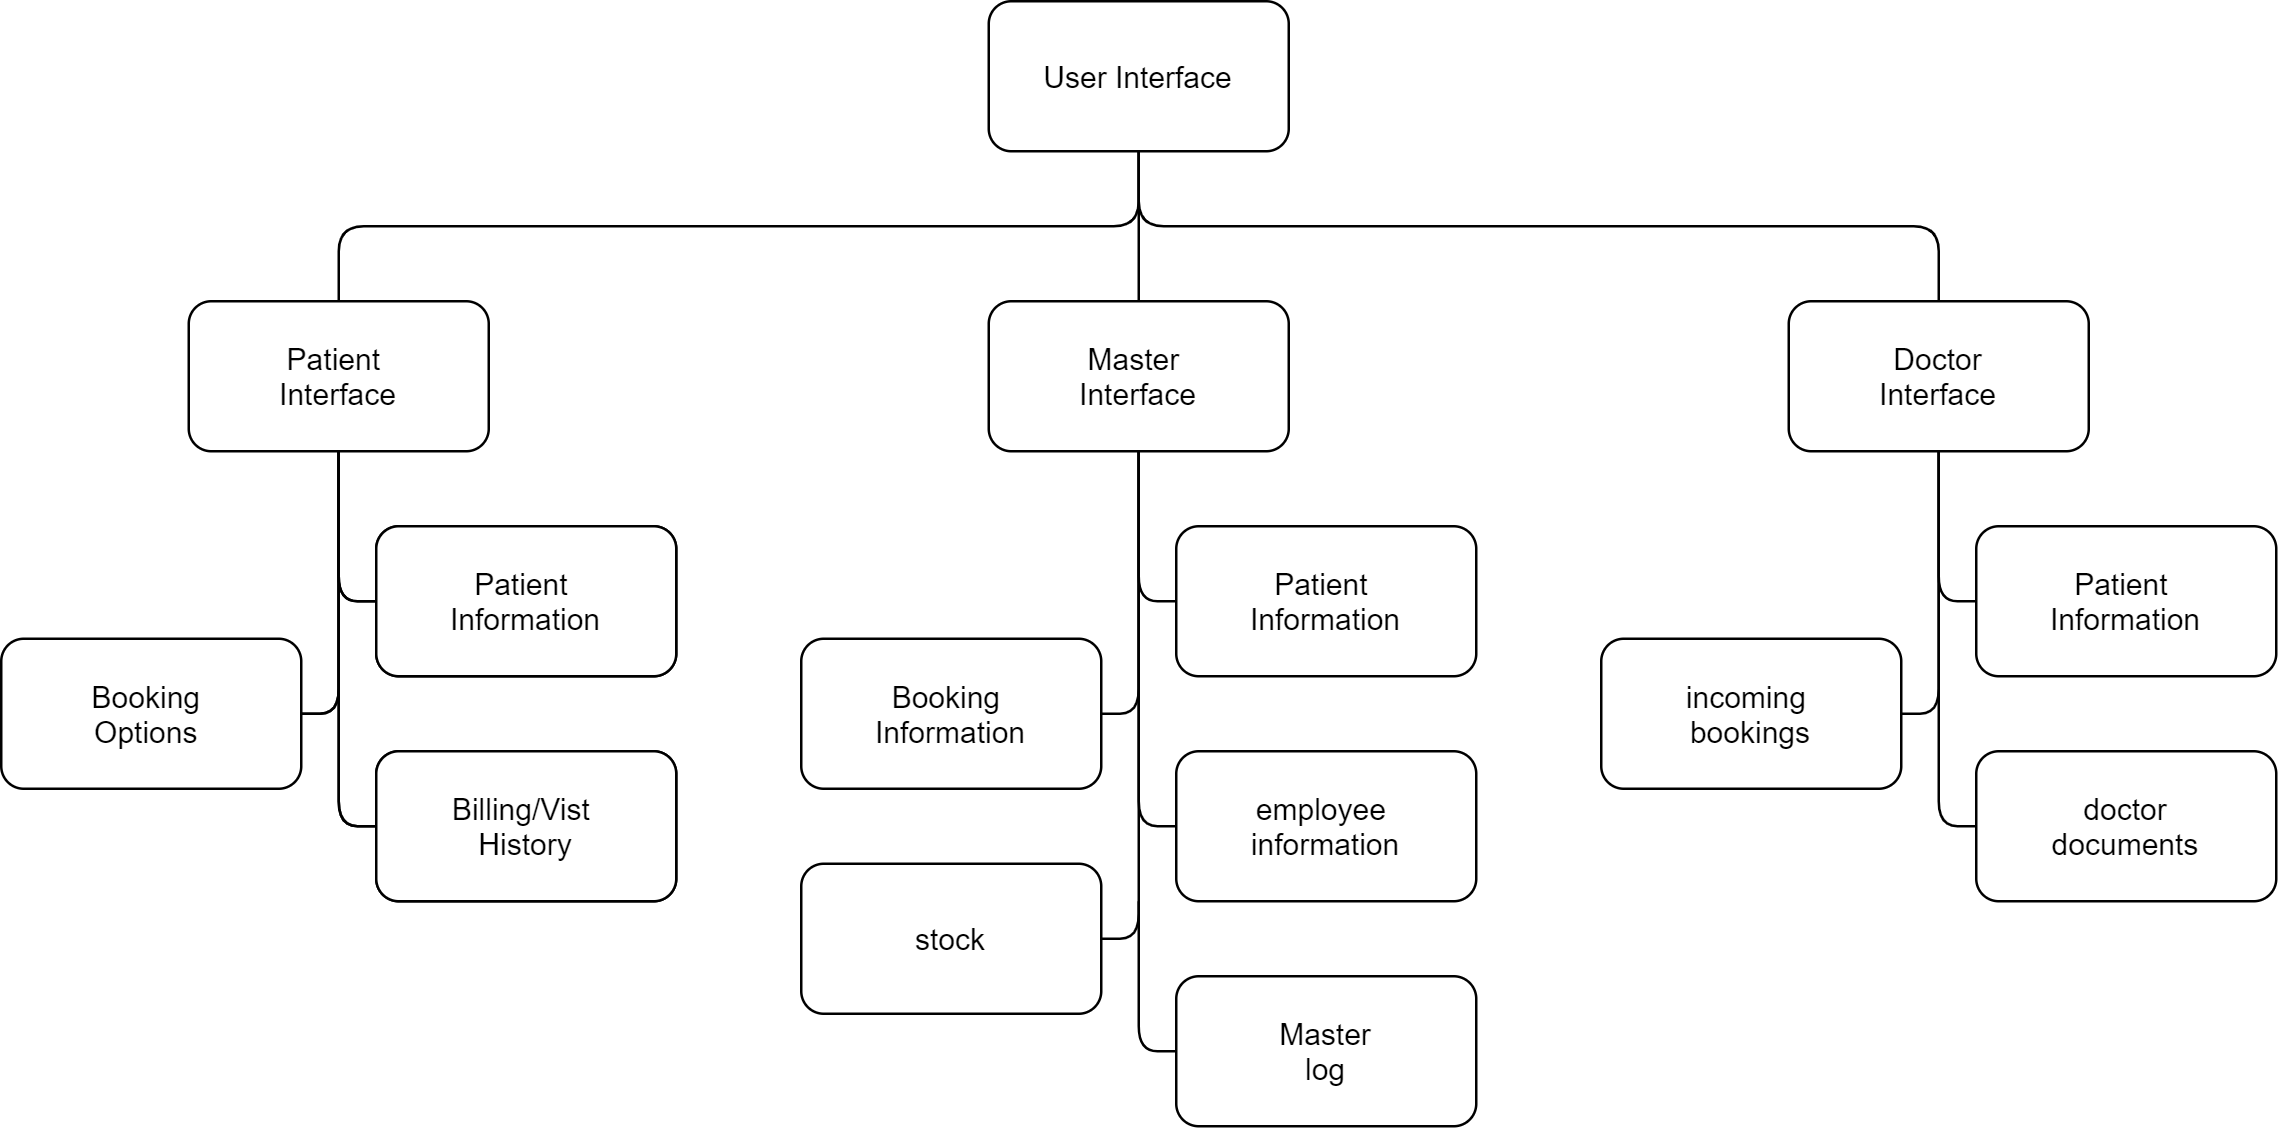

The diagram above was exported from draw.io. Its source (the exported page's mxGraphModel, read from the mxfile embedded in the PNG):
<mxGraphModel dx="1088" dy="-312" grid="1" gridSize="10" guides="1" tooltips="1" connect="1" arrows="1" fold="1" page="1" pageScale="1" pageWidth="1000" pageHeight="1000" math="0" shadow="0">
  <root>
    <mxCell id="0" />
    <mxCell id="1" parent="0" />
    <mxCell id="QbQz6poYOwd5PdJGrClC-30" style="edgeStyle=elbowEdgeStyle;rounded=1;orthogonalLoop=1;jettySize=auto;html=1;exitX=0;exitY=0.5;exitDx=0;exitDy=0;entryX=0.5;entryY=1;entryDx=0;entryDy=0;endArrow=none;endFill=0;strokeWidth=1;" parent="1" source="QbQz6poYOwd5PdJGrClC-9" target="QbQz6poYOwd5PdJGrClC-3" edge="1">
      <mxGeometry relative="1" as="geometry">
        <Array as="points">
          <mxPoint x="170" y="1500" />
        </Array>
      </mxGeometry>
    </mxCell>
    <mxCell id="QbQz6poYOwd5PdJGrClC-9" value="Patient Information" style="rounded=1;whiteSpace=wrap;html=1;direction=east;" parent="1" vertex="1">
      <mxGeometry x="185" y="1500" width="120" height="60" as="geometry" />
    </mxCell>
    <mxCell id="QbQz6poYOwd5PdJGrClC-2" value="User Interface" style="rounded=1;whiteSpace=wrap;html=1;" parent="1" vertex="1">
      <mxGeometry x="430" y="1290" width="120" height="60" as="geometry" />
    </mxCell>
    <mxCell id="QbQz6poYOwd5PdJGrClC-6" style="edgeStyle=orthogonalEdgeStyle;orthogonalLoop=1;jettySize=auto;html=1;exitX=0.5;exitY=0;exitDx=0;exitDy=0;entryX=0.5;entryY=1;entryDx=0;entryDy=0;endArrow=none;endFill=0;rounded=1;" parent="1" source="QbQz6poYOwd5PdJGrClC-3" target="QbQz6poYOwd5PdJGrClC-2" edge="1">
      <mxGeometry relative="1" as="geometry" />
    </mxCell>
    <mxCell id="QbQz6poYOwd5PdJGrClC-3" value="Patient &lt;br&gt;Interface" style="rounded=1;whiteSpace=wrap;html=1;" parent="1" vertex="1">
      <mxGeometry x="110" y="1410" width="120" height="60" as="geometry" />
    </mxCell>
    <mxCell id="QbQz6poYOwd5PdJGrClC-8" style="edgeStyle=orthogonalEdgeStyle;rounded=1;orthogonalLoop=1;jettySize=auto;html=1;exitX=0.5;exitY=0;exitDx=0;exitDy=0;endArrow=none;endFill=0;" parent="1" source="QbQz6poYOwd5PdJGrClC-4" edge="1">
      <mxGeometry relative="1" as="geometry">
        <mxPoint x="490" y="1350" as="targetPoint" />
      </mxGeometry>
    </mxCell>
    <mxCell id="QbQz6poYOwd5PdJGrClC-4" value="Master &lt;br&gt;Interface" style="rounded=1;whiteSpace=wrap;html=1;" parent="1" vertex="1">
      <mxGeometry x="430" y="1410" width="120" height="60" as="geometry" />
    </mxCell>
    <mxCell id="QbQz6poYOwd5PdJGrClC-7" style="edgeStyle=orthogonalEdgeStyle;rounded=1;orthogonalLoop=1;jettySize=auto;html=1;exitX=0.5;exitY=0;exitDx=0;exitDy=0;entryX=0.5;entryY=1;entryDx=0;entryDy=0;endArrow=none;endFill=0;" parent="1" source="QbQz6poYOwd5PdJGrClC-5" target="QbQz6poYOwd5PdJGrClC-2" edge="1">
      <mxGeometry relative="1" as="geometry" />
    </mxCell>
    <mxCell id="QbQz6poYOwd5PdJGrClC-5" value="Doctor&lt;br&gt;Interface" style="rounded=1;whiteSpace=wrap;html=1;" parent="1" vertex="1">
      <mxGeometry x="750" y="1410" width="120" height="60" as="geometry" />
    </mxCell>
    <mxCell id="QbQz6poYOwd5PdJGrClC-31" style="edgeStyle=elbowEdgeStyle;rounded=1;orthogonalLoop=1;jettySize=auto;html=1;exitX=1;exitY=0.5;exitDx=0;exitDy=0;endArrow=none;endFill=0;strokeWidth=1;" parent="1" source="QbQz6poYOwd5PdJGrClC-10" edge="1">
      <mxGeometry relative="1" as="geometry">
        <mxPoint x="170" y="1470" as="targetPoint" />
        <Array as="points">
          <mxPoint x="170" y="1520" />
        </Array>
      </mxGeometry>
    </mxCell>
    <mxCell id="QbQz6poYOwd5PdJGrClC-10" value="Booking &lt;br&gt;Options&amp;nbsp;" style="rounded=1;whiteSpace=wrap;html=1;" parent="1" vertex="1">
      <mxGeometry x="35" y="1545" width="120" height="60" as="geometry" />
    </mxCell>
    <mxCell id="QbQz6poYOwd5PdJGrClC-32" style="edgeStyle=elbowEdgeStyle;rounded=1;orthogonalLoop=1;jettySize=auto;html=1;exitX=0;exitY=0.5;exitDx=0;exitDy=0;endArrow=none;endFill=0;strokeWidth=1;" parent="1" source="QbQz6poYOwd5PdJGrClC-11" edge="1">
      <mxGeometry relative="1" as="geometry">
        <mxPoint x="170" y="1470" as="targetPoint" />
        <Array as="points">
          <mxPoint x="170" y="1540" />
        </Array>
      </mxGeometry>
    </mxCell>
    <mxCell id="QbQz6poYOwd5PdJGrClC-11" value="Billing/Vist History" style="rounded=1;whiteSpace=wrap;html=1;" parent="1" vertex="1">
      <mxGeometry x="185" y="1590" width="120" height="60" as="geometry" />
    </mxCell>
    <mxCell id="QbQz6poYOwd5PdJGrClC-38" style="edgeStyle=elbowEdgeStyle;rounded=1;orthogonalLoop=1;jettySize=auto;html=1;exitX=0;exitY=0.5;exitDx=0;exitDy=0;entryX=0.5;entryY=1;entryDx=0;entryDy=0;endArrow=none;endFill=0;strokeWidth=1;" parent="1" source="QbQz6poYOwd5PdJGrClC-39" edge="1">
      <mxGeometry relative="1" as="geometry">
        <mxPoint x="170" y="1470" as="targetPoint" />
        <Array as="points">
          <mxPoint x="170" y="1500" />
        </Array>
      </mxGeometry>
    </mxCell>
    <mxCell id="QbQz6poYOwd5PdJGrClC-39" value="Patient &lt;br&gt;Information" style="rounded=1;whiteSpace=wrap;html=1;direction=east;" parent="1" vertex="1">
      <mxGeometry x="185" y="1500" width="120" height="60" as="geometry" />
    </mxCell>
    <mxCell id="QbQz6poYOwd5PdJGrClC-40" style="edgeStyle=elbowEdgeStyle;rounded=1;orthogonalLoop=1;jettySize=auto;html=1;exitX=1;exitY=0.5;exitDx=0;exitDy=0;endArrow=none;endFill=0;strokeWidth=1;" parent="1" edge="1">
      <mxGeometry relative="1" as="geometry">
        <mxPoint x="170" y="1470" as="targetPoint" />
        <mxPoint x="155" y="1575" as="sourcePoint" />
        <Array as="points">
          <mxPoint x="170" y="1520" />
        </Array>
      </mxGeometry>
    </mxCell>
    <mxCell id="QbQz6poYOwd5PdJGrClC-41" style="edgeStyle=elbowEdgeStyle;rounded=1;orthogonalLoop=1;jettySize=auto;html=1;exitX=0;exitY=0.5;exitDx=0;exitDy=0;endArrow=none;endFill=0;strokeWidth=1;" parent="1" source="QbQz6poYOwd5PdJGrClC-42" edge="1">
      <mxGeometry relative="1" as="geometry">
        <mxPoint x="170" y="1470" as="targetPoint" />
        <Array as="points">
          <mxPoint x="170" y="1540" />
        </Array>
      </mxGeometry>
    </mxCell>
    <mxCell id="QbQz6poYOwd5PdJGrClC-42" value="Billing/Vist &lt;br&gt;History" style="rounded=1;whiteSpace=wrap;html=1;" parent="1" vertex="1">
      <mxGeometry x="185" y="1590" width="120" height="60" as="geometry" />
    </mxCell>
    <mxCell id="QbQz6poYOwd5PdJGrClC-44" value="Booking &lt;br&gt;Information" style="rounded=1;whiteSpace=wrap;html=1;" parent="1" vertex="1">
      <mxGeometry x="355" y="1545" width="120" height="60" as="geometry" />
    </mxCell>
    <mxCell id="QbQz6poYOwd5PdJGrClC-45" value="stock" style="rounded=1;whiteSpace=wrap;html=1;" parent="1" vertex="1">
      <mxGeometry x="355" y="1635" width="120" height="60" as="geometry" />
    </mxCell>
    <mxCell id="QbQz6poYOwd5PdJGrClC-46" style="edgeStyle=elbowEdgeStyle;rounded=1;orthogonalLoop=1;jettySize=auto;html=1;exitX=0;exitY=0.5;exitDx=0;exitDy=0;entryX=0.5;entryY=1;entryDx=0;entryDy=0;endArrow=none;endFill=0;strokeWidth=1;" parent="1" source="QbQz6poYOwd5PdJGrClC-47" edge="1">
      <mxGeometry relative="1" as="geometry">
        <mxPoint x="490" y="1470" as="targetPoint" />
        <Array as="points">
          <mxPoint x="490" y="1500" />
        </Array>
      </mxGeometry>
    </mxCell>
    <mxCell id="QbQz6poYOwd5PdJGrClC-47" value="Patient &lt;br&gt;Information" style="rounded=1;whiteSpace=wrap;html=1;direction=east;" parent="1" vertex="1">
      <mxGeometry x="505" y="1500" width="120" height="60" as="geometry" />
    </mxCell>
    <mxCell id="QbQz6poYOwd5PdJGrClC-48" style="edgeStyle=elbowEdgeStyle;rounded=1;orthogonalLoop=1;jettySize=auto;html=1;exitX=1;exitY=0.5;exitDx=0;exitDy=0;endArrow=none;endFill=0;strokeWidth=1;" parent="1" edge="1">
      <mxGeometry relative="1" as="geometry">
        <mxPoint x="490" y="1470" as="targetPoint" />
        <mxPoint x="475" y="1575" as="sourcePoint" />
        <Array as="points">
          <mxPoint x="490" y="1520" />
        </Array>
      </mxGeometry>
    </mxCell>
    <mxCell id="QbQz6poYOwd5PdJGrClC-49" style="edgeStyle=elbowEdgeStyle;rounded=1;orthogonalLoop=1;jettySize=auto;html=1;exitX=0;exitY=0.5;exitDx=0;exitDy=0;endArrow=none;endFill=0;strokeWidth=1;" parent="1" source="QbQz6poYOwd5PdJGrClC-50" edge="1">
      <mxGeometry relative="1" as="geometry">
        <mxPoint x="490" y="1470" as="targetPoint" />
        <Array as="points">
          <mxPoint x="490" y="1540" />
        </Array>
      </mxGeometry>
    </mxCell>
    <mxCell id="QbQz6poYOwd5PdJGrClC-50" value="&lt;div&gt;employee&amp;nbsp;&lt;/div&gt;&lt;div&gt;&lt;span&gt;information&lt;/span&gt;&lt;/div&gt;" style="rounded=1;whiteSpace=wrap;html=1;" parent="1" vertex="1">
      <mxGeometry x="505" y="1590" width="120" height="60" as="geometry" />
    </mxCell>
    <mxCell id="QbQz6poYOwd5PdJGrClC-51" style="edgeStyle=elbowEdgeStyle;rounded=1;orthogonalLoop=1;jettySize=auto;html=1;endArrow=none;endFill=0;strokeWidth=1;" parent="1" edge="1">
      <mxGeometry relative="1" as="geometry">
        <mxPoint x="490" y="1470" as="targetPoint" />
        <mxPoint x="475" y="1665" as="sourcePoint" />
        <Array as="points">
          <mxPoint x="490" y="1570" />
        </Array>
      </mxGeometry>
    </mxCell>
    <mxCell id="QbQz6poYOwd5PdJGrClC-54" style="edgeStyle=elbowEdgeStyle;rounded=1;orthogonalLoop=1;jettySize=auto;html=1;exitX=0;exitY=0.5;exitDx=0;exitDy=0;entryX=0.5;entryY=1;entryDx=0;entryDy=0;endArrow=none;endFill=0;strokeWidth=1;" parent="1" source="QbQz6poYOwd5PdJGrClC-55" edge="1">
      <mxGeometry relative="1" as="geometry">
        <mxPoint x="490" y="1650" as="targetPoint" />
        <Array as="points">
          <mxPoint x="490" y="1680" />
        </Array>
      </mxGeometry>
    </mxCell>
    <mxCell id="QbQz6poYOwd5PdJGrClC-55" value="Master&lt;br&gt;log" style="rounded=1;whiteSpace=wrap;html=1;direction=east;" parent="1" vertex="1">
      <mxGeometry x="505" y="1680" width="120" height="60" as="geometry" />
    </mxCell>
    <mxCell id="QbQz6poYOwd5PdJGrClC-60" value="&lt;span&gt;&#09;&lt;/span&gt;incoming &lt;br&gt;bookings" style="rounded=1;whiteSpace=wrap;html=1;" parent="1" vertex="1">
      <mxGeometry x="675" y="1545" width="120" height="60" as="geometry" />
    </mxCell>
    <mxCell id="QbQz6poYOwd5PdJGrClC-62" style="edgeStyle=elbowEdgeStyle;rounded=1;orthogonalLoop=1;jettySize=auto;html=1;exitX=0;exitY=0.5;exitDx=0;exitDy=0;entryX=0.5;entryY=1;entryDx=0;entryDy=0;endArrow=none;endFill=0;strokeWidth=1;" parent="1" source="QbQz6poYOwd5PdJGrClC-63" edge="1">
      <mxGeometry relative="1" as="geometry">
        <mxPoint x="810" y="1470" as="targetPoint" />
        <Array as="points">
          <mxPoint x="810" y="1500" />
        </Array>
      </mxGeometry>
    </mxCell>
    <mxCell id="QbQz6poYOwd5PdJGrClC-63" value="Patient &lt;br&gt;Information" style="rounded=1;whiteSpace=wrap;html=1;direction=east;" parent="1" vertex="1">
      <mxGeometry x="825" y="1500" width="120" height="60" as="geometry" />
    </mxCell>
    <mxCell id="QbQz6poYOwd5PdJGrClC-64" style="edgeStyle=elbowEdgeStyle;rounded=1;orthogonalLoop=1;jettySize=auto;html=1;exitX=1;exitY=0.5;exitDx=0;exitDy=0;endArrow=none;endFill=0;strokeWidth=1;" parent="1" edge="1">
      <mxGeometry relative="1" as="geometry">
        <mxPoint x="810" y="1470" as="targetPoint" />
        <mxPoint x="795" y="1575" as="sourcePoint" />
        <Array as="points">
          <mxPoint x="810" y="1520" />
        </Array>
      </mxGeometry>
    </mxCell>
    <mxCell id="QbQz6poYOwd5PdJGrClC-65" style="edgeStyle=elbowEdgeStyle;rounded=1;orthogonalLoop=1;jettySize=auto;html=1;exitX=0;exitY=0.5;exitDx=0;exitDy=0;endArrow=none;endFill=0;strokeWidth=1;" parent="1" source="QbQz6poYOwd5PdJGrClC-66" edge="1">
      <mxGeometry relative="1" as="geometry">
        <mxPoint x="810" y="1470" as="targetPoint" />
        <Array as="points">
          <mxPoint x="810" y="1540" />
        </Array>
      </mxGeometry>
    </mxCell>
    <mxCell id="QbQz6poYOwd5PdJGrClC-66" value="doctor&lt;br&gt;documents" style="rounded=1;whiteSpace=wrap;html=1;" parent="1" vertex="1">
      <mxGeometry x="825" y="1590" width="120" height="60" as="geometry" />
    </mxCell>
  </root>
</mxGraphModel>